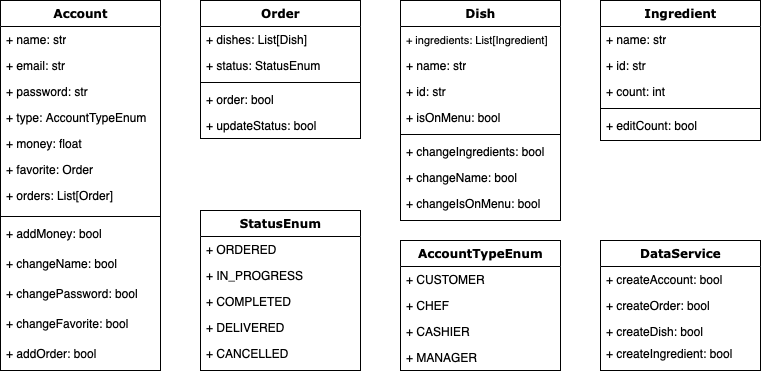

The diagram above was exported from draw.io. Its source (the exported page's mxGraphModel, read from the mxfile embedded in the PNG):
<mxGraphModel dx="946" dy="585" grid="1" gridSize="10" guides="1" tooltips="1" connect="1" arrows="1" fold="1" page="1" pageScale="1" pageWidth="1100" pageHeight="850" background="#ffffff" math="0" shadow="0">
  <root>
    <mxCell id="0" />
    <mxCell id="1" parent="0" />
    <mxCell id="78961159f06e98e8-17" value="Account" style="swimlane;html=1;fontStyle=1;align=center;verticalAlign=top;childLayout=stackLayout;horizontal=1;startSize=26;horizontalStack=0;resizeParent=1;resizeLast=0;collapsible=1;marginBottom=0;swimlaneFillColor=#ffffff;rounded=0;shadow=0;comic=0;labelBackgroundColor=none;strokeWidth=1;fillColor=none;fontFamily=Verdana;fontSize=12" parent="1" vertex="1">
      <mxGeometry x="40" y="40" width="160" height="370" as="geometry" />
    </mxCell>
    <mxCell id="78961159f06e98e8-21" value="+ name: str" style="text;html=1;strokeColor=none;fillColor=none;align=left;verticalAlign=top;spacingLeft=4;spacingRight=4;whiteSpace=wrap;overflow=hidden;rotatable=0;points=[[0,0.5],[1,0.5]];portConstraint=eastwest;" parent="78961159f06e98e8-17" vertex="1">
      <mxGeometry y="26" width="160" height="26" as="geometry" />
    </mxCell>
    <mxCell id="78961159f06e98e8-23" value="+ email: str" style="text;html=1;strokeColor=none;fillColor=none;align=left;verticalAlign=top;spacingLeft=4;spacingRight=4;whiteSpace=wrap;overflow=hidden;rotatable=0;points=[[0,0.5],[1,0.5]];portConstraint=eastwest;" parent="78961159f06e98e8-17" vertex="1">
      <mxGeometry y="52" width="160" height="26" as="geometry" />
    </mxCell>
    <mxCell id="78961159f06e98e8-25" value="+ password: str" style="text;html=1;strokeColor=none;fillColor=none;align=left;verticalAlign=top;spacingLeft=4;spacingRight=4;whiteSpace=wrap;overflow=hidden;rotatable=0;points=[[0,0.5],[1,0.5]];portConstraint=eastwest;" parent="78961159f06e98e8-17" vertex="1">
      <mxGeometry y="78" width="160" height="26" as="geometry" />
    </mxCell>
    <mxCell id="78961159f06e98e8-26" value="+ type: AccountTypeEnum" style="text;html=1;strokeColor=none;fillColor=none;align=left;verticalAlign=top;spacingLeft=4;spacingRight=4;whiteSpace=wrap;overflow=hidden;rotatable=0;points=[[0,0.5],[1,0.5]];portConstraint=eastwest;" parent="78961159f06e98e8-17" vertex="1">
      <mxGeometry y="104" width="160" height="26" as="geometry" />
    </mxCell>
    <mxCell id="78961159f06e98e8-24" value="+ money: float" style="text;html=1;strokeColor=none;fillColor=none;align=left;verticalAlign=top;spacingLeft=4;spacingRight=4;whiteSpace=wrap;overflow=hidden;rotatable=0;points=[[0,0.5],[1,0.5]];portConstraint=eastwest;" parent="78961159f06e98e8-17" vertex="1">
      <mxGeometry y="130" width="160" height="26" as="geometry" />
    </mxCell>
    <mxCell id="78961159f06e98e8-20" value="+ favorite: Order" style="text;html=1;strokeColor=none;fillColor=none;align=left;verticalAlign=top;spacingLeft=4;spacingRight=4;whiteSpace=wrap;overflow=hidden;rotatable=0;points=[[0,0.5],[1,0.5]];portConstraint=eastwest;" parent="78961159f06e98e8-17" vertex="1">
      <mxGeometry y="156" width="160" height="26" as="geometry" />
    </mxCell>
    <mxCell id="78961159f06e98e8-27" value="+ orders: List[Order]" style="text;html=1;strokeColor=none;fillColor=none;align=left;verticalAlign=top;spacingLeft=4;spacingRight=4;whiteSpace=wrap;overflow=hidden;rotatable=0;points=[[0,0.5],[1,0.5]];portConstraint=eastwest;" parent="78961159f06e98e8-17" vertex="1">
      <mxGeometry y="182" width="160" height="30" as="geometry" />
    </mxCell>
    <mxCell id="78961159f06e98e8-19" value="" style="line;html=1;strokeWidth=1;fillColor=none;align=left;verticalAlign=middle;spacingTop=-1;spacingLeft=3;spacingRight=3;rotatable=0;labelPosition=right;points=[];portConstraint=eastwest;" parent="78961159f06e98e8-17" vertex="1">
      <mxGeometry y="212" width="160" height="8" as="geometry" />
    </mxCell>
    <mxCell id="EP2HubIhBwI2SKvG0_Xn-3" value="+ addMoney: bool" style="text;html=1;strokeColor=none;fillColor=none;align=left;verticalAlign=top;spacingLeft=4;spacingRight=4;whiteSpace=wrap;overflow=hidden;rotatable=0;points=[[0,0.5],[1,0.5]];portConstraint=eastwest;" vertex="1" parent="78961159f06e98e8-17">
      <mxGeometry y="220" width="160" height="30" as="geometry" />
    </mxCell>
    <mxCell id="EP2HubIhBwI2SKvG0_Xn-5" value="+ changeName: bool" style="text;html=1;strokeColor=none;fillColor=none;align=left;verticalAlign=top;spacingLeft=4;spacingRight=4;whiteSpace=wrap;overflow=hidden;rotatable=0;points=[[0,0.5],[1,0.5]];portConstraint=eastwest;" vertex="1" parent="78961159f06e98e8-17">
      <mxGeometry y="250" width="160" height="30" as="geometry" />
    </mxCell>
    <mxCell id="EP2HubIhBwI2SKvG0_Xn-8" value="+ changePassword: bool" style="text;html=1;strokeColor=none;fillColor=none;align=left;verticalAlign=top;spacingLeft=4;spacingRight=4;whiteSpace=wrap;overflow=hidden;rotatable=0;points=[[0,0.5],[1,0.5]];portConstraint=eastwest;" vertex="1" parent="78961159f06e98e8-17">
      <mxGeometry y="280" width="160" height="30" as="geometry" />
    </mxCell>
    <mxCell id="EP2HubIhBwI2SKvG0_Xn-9" value="+ changeFavorite: bool" style="text;html=1;strokeColor=none;fillColor=none;align=left;verticalAlign=top;spacingLeft=4;spacingRight=4;whiteSpace=wrap;overflow=hidden;rotatable=0;points=[[0,0.5],[1,0.5]];portConstraint=eastwest;" vertex="1" parent="78961159f06e98e8-17">
      <mxGeometry y="310" width="160" height="30" as="geometry" />
    </mxCell>
    <mxCell id="EP2HubIhBwI2SKvG0_Xn-10" value="+ addOrder: bool" style="text;html=1;strokeColor=none;fillColor=none;align=left;verticalAlign=top;spacingLeft=4;spacingRight=4;whiteSpace=wrap;overflow=hidden;rotatable=0;points=[[0,0.5],[1,0.5]];portConstraint=eastwest;" vertex="1" parent="78961159f06e98e8-17">
      <mxGeometry y="340" width="160" height="30" as="geometry" />
    </mxCell>
    <mxCell id="78961159f06e98e8-82" value="Ingredient" style="swimlane;html=1;fontStyle=1;align=center;verticalAlign=top;childLayout=stackLayout;horizontal=1;startSize=26;horizontalStack=0;resizeParent=1;resizeLast=0;collapsible=1;marginBottom=0;swimlaneFillColor=#ffffff;rounded=0;shadow=0;comic=0;labelBackgroundColor=none;strokeWidth=1;fillColor=none;fontFamily=Verdana;fontSize=12" parent="1" vertex="1">
      <mxGeometry x="640" y="40" width="160" height="140" as="geometry" />
    </mxCell>
    <mxCell id="78961159f06e98e8-83" value="+ name: str" style="text;html=1;strokeColor=none;fillColor=none;align=left;verticalAlign=top;spacingLeft=4;spacingRight=4;whiteSpace=wrap;overflow=hidden;rotatable=0;points=[[0,0.5],[1,0.5]];portConstraint=eastwest;" parent="78961159f06e98e8-82" vertex="1">
      <mxGeometry y="26" width="160" height="26" as="geometry" />
    </mxCell>
    <mxCell id="78961159f06e98e8-84" value="+ id: str" style="text;html=1;strokeColor=none;fillColor=none;align=left;verticalAlign=top;spacingLeft=4;spacingRight=4;whiteSpace=wrap;overflow=hidden;rotatable=0;points=[[0,0.5],[1,0.5]];portConstraint=eastwest;" parent="78961159f06e98e8-82" vertex="1">
      <mxGeometry y="52" width="160" height="26" as="geometry" />
    </mxCell>
    <mxCell id="78961159f06e98e8-85" value="+ count: int" style="text;html=1;strokeColor=none;fillColor=none;align=left;verticalAlign=top;spacingLeft=4;spacingRight=4;whiteSpace=wrap;overflow=hidden;rotatable=0;points=[[0,0.5],[1,0.5]];portConstraint=eastwest;" parent="78961159f06e98e8-82" vertex="1">
      <mxGeometry y="78" width="160" height="26" as="geometry" />
    </mxCell>
    <mxCell id="78961159f06e98e8-90" value="" style="line;html=1;strokeWidth=1;fillColor=none;align=left;verticalAlign=middle;spacingTop=-1;spacingLeft=3;spacingRight=3;rotatable=0;labelPosition=right;points=[];portConstraint=eastwest;" parent="78961159f06e98e8-82" vertex="1">
      <mxGeometry y="104" width="160" height="8" as="geometry" />
    </mxCell>
    <mxCell id="78961159f06e98e8-91" value="+ editCount: bool" style="text;html=1;strokeColor=none;fillColor=none;align=left;verticalAlign=top;spacingLeft=4;spacingRight=4;whiteSpace=wrap;overflow=hidden;rotatable=0;points=[[0,0.5],[1,0.5]];portConstraint=eastwest;" parent="78961159f06e98e8-82" vertex="1">
      <mxGeometry y="112" width="160" height="26" as="geometry" />
    </mxCell>
    <mxCell id="78961159f06e98e8-43" value="Order" style="swimlane;html=1;fontStyle=1;align=center;verticalAlign=top;childLayout=stackLayout;horizontal=1;startSize=26;horizontalStack=0;resizeParent=1;resizeLast=0;collapsible=1;marginBottom=0;swimlaneFillColor=#ffffff;rounded=0;shadow=0;comic=0;labelBackgroundColor=none;strokeWidth=1;fillColor=none;fontFamily=Verdana;fontSize=12" parent="1" vertex="1">
      <mxGeometry x="240" y="40" width="160" height="138" as="geometry" />
    </mxCell>
    <mxCell id="78961159f06e98e8-44" value="+ dishes: List[Dish]" style="text;html=1;strokeColor=none;fillColor=none;align=left;verticalAlign=top;spacingLeft=4;spacingRight=4;whiteSpace=wrap;overflow=hidden;rotatable=0;points=[[0,0.5],[1,0.5]];portConstraint=eastwest;" parent="78961159f06e98e8-43" vertex="1">
      <mxGeometry y="26" width="160" height="26" as="geometry" />
    </mxCell>
    <mxCell id="78961159f06e98e8-45" value="+ status: StatusEnum" style="text;html=1;strokeColor=none;fillColor=none;align=left;verticalAlign=top;spacingLeft=4;spacingRight=4;whiteSpace=wrap;overflow=hidden;rotatable=0;points=[[0,0.5],[1,0.5]];portConstraint=eastwest;" parent="78961159f06e98e8-43" vertex="1">
      <mxGeometry y="52" width="160" height="26" as="geometry" />
    </mxCell>
    <mxCell id="78961159f06e98e8-51" value="" style="line;html=1;strokeWidth=1;fillColor=none;align=left;verticalAlign=middle;spacingTop=-1;spacingLeft=3;spacingRight=3;rotatable=0;labelPosition=right;points=[];portConstraint=eastwest;" parent="78961159f06e98e8-43" vertex="1">
      <mxGeometry y="78" width="160" height="8" as="geometry" />
    </mxCell>
    <mxCell id="78961159f06e98e8-52" value="+ order: bool" style="text;html=1;strokeColor=none;fillColor=none;align=left;verticalAlign=top;spacingLeft=4;spacingRight=4;whiteSpace=wrap;overflow=hidden;rotatable=0;points=[[0,0.5],[1,0.5]];portConstraint=eastwest;" parent="78961159f06e98e8-43" vertex="1">
      <mxGeometry y="86" width="160" height="26" as="geometry" />
    </mxCell>
    <mxCell id="78961159f06e98e8-53" value="+ updateStatus: bool" style="text;html=1;strokeColor=none;fillColor=none;align=left;verticalAlign=top;spacingLeft=4;spacingRight=4;whiteSpace=wrap;overflow=hidden;rotatable=0;points=[[0,0.5],[1,0.5]];portConstraint=eastwest;" parent="78961159f06e98e8-43" vertex="1">
      <mxGeometry y="112" width="160" height="26" as="geometry" />
    </mxCell>
    <mxCell id="78961159f06e98e8-69" value="Dish" style="swimlane;html=1;fontStyle=1;align=center;verticalAlign=top;childLayout=stackLayout;horizontal=1;startSize=26;horizontalStack=0;resizeParent=1;resizeLast=0;collapsible=1;marginBottom=0;swimlaneFillColor=#ffffff;rounded=0;shadow=0;comic=0;labelBackgroundColor=none;strokeWidth=1;fillColor=none;fontFamily=Verdana;fontSize=12" parent="1" vertex="1">
      <mxGeometry x="440" y="40" width="160" height="220" as="geometry" />
    </mxCell>
    <mxCell id="78961159f06e98e8-70" value="&lt;font style=&quot;font-size: 11px&quot;&gt;+ ingredients: List[Ingredient]&lt;/font&gt;" style="text;html=1;strokeColor=none;fillColor=none;align=left;verticalAlign=top;spacingLeft=4;spacingRight=4;whiteSpace=wrap;overflow=hidden;rotatable=0;points=[[0,0.5],[1,0.5]];portConstraint=eastwest;" parent="78961159f06e98e8-69" vertex="1">
      <mxGeometry y="26" width="160" height="26" as="geometry" />
    </mxCell>
    <mxCell id="78961159f06e98e8-71" value="+ name: str" style="text;html=1;strokeColor=none;fillColor=none;align=left;verticalAlign=top;spacingLeft=4;spacingRight=4;whiteSpace=wrap;overflow=hidden;rotatable=0;points=[[0,0.5],[1,0.5]];portConstraint=eastwest;" parent="78961159f06e98e8-69" vertex="1">
      <mxGeometry y="52" width="160" height="26" as="geometry" />
    </mxCell>
    <mxCell id="78961159f06e98e8-72" value="+ id: str" style="text;html=1;strokeColor=none;fillColor=none;align=left;verticalAlign=top;spacingLeft=4;spacingRight=4;whiteSpace=wrap;overflow=hidden;rotatable=0;points=[[0,0.5],[1,0.5]];portConstraint=eastwest;" parent="78961159f06e98e8-69" vertex="1">
      <mxGeometry y="78" width="160" height="26" as="geometry" />
    </mxCell>
    <mxCell id="78961159f06e98e8-74" value="+ isOnMenu: bool" style="text;html=1;strokeColor=none;fillColor=none;align=left;verticalAlign=top;spacingLeft=4;spacingRight=4;whiteSpace=wrap;overflow=hidden;rotatable=0;points=[[0,0.5],[1,0.5]];portConstraint=eastwest;" parent="78961159f06e98e8-69" vertex="1">
      <mxGeometry y="104" width="160" height="26" as="geometry" />
    </mxCell>
    <mxCell id="EP2HubIhBwI2SKvG0_Xn-11" value="" style="line;html=1;strokeWidth=1;fillColor=none;align=left;verticalAlign=middle;spacingTop=-1;spacingLeft=3;spacingRight=3;rotatable=0;labelPosition=right;points=[];portConstraint=eastwest;" vertex="1" parent="78961159f06e98e8-69">
      <mxGeometry y="130" width="160" height="8" as="geometry" />
    </mxCell>
    <mxCell id="EP2HubIhBwI2SKvG0_Xn-12" value="+ changeIngredients: bool" style="text;html=1;strokeColor=none;fillColor=none;align=left;verticalAlign=top;spacingLeft=4;spacingRight=4;whiteSpace=wrap;overflow=hidden;rotatable=0;points=[[0,0.5],[1,0.5]];portConstraint=eastwest;" vertex="1" parent="78961159f06e98e8-69">
      <mxGeometry y="138" width="160" height="26" as="geometry" />
    </mxCell>
    <mxCell id="EP2HubIhBwI2SKvG0_Xn-13" value="+ changeName: bool" style="text;html=1;strokeColor=none;fillColor=none;align=left;verticalAlign=top;spacingLeft=4;spacingRight=4;whiteSpace=wrap;overflow=hidden;rotatable=0;points=[[0,0.5],[1,0.5]];portConstraint=eastwest;" vertex="1" parent="78961159f06e98e8-69">
      <mxGeometry y="164" width="160" height="26" as="geometry" />
    </mxCell>
    <mxCell id="EP2HubIhBwI2SKvG0_Xn-14" value="+ changeIsOnMenu: bool" style="text;html=1;strokeColor=none;fillColor=none;align=left;verticalAlign=top;spacingLeft=4;spacingRight=4;whiteSpace=wrap;overflow=hidden;rotatable=0;points=[[0,0.5],[1,0.5]];portConstraint=eastwest;" vertex="1" parent="78961159f06e98e8-69">
      <mxGeometry y="190" width="160" height="26" as="geometry" />
    </mxCell>
    <mxCell id="78961159f06e98e8-56" value="StatusEnum" style="swimlane;html=1;fontStyle=1;align=center;verticalAlign=top;childLayout=stackLayout;horizontal=1;startSize=26;horizontalStack=0;resizeParent=1;resizeLast=0;collapsible=1;marginBottom=0;swimlaneFillColor=#ffffff;rounded=0;shadow=0;comic=0;labelBackgroundColor=none;strokeWidth=1;fillColor=none;fontFamily=Verdana;fontSize=12" parent="1" vertex="1">
      <mxGeometry x="240" y="250" width="160" height="160" as="geometry" />
    </mxCell>
    <mxCell id="78961159f06e98e8-57" value="+ ORDERED" style="text;html=1;strokeColor=none;fillColor=none;align=left;verticalAlign=top;spacingLeft=4;spacingRight=4;whiteSpace=wrap;overflow=hidden;rotatable=0;points=[[0,0.5],[1,0.5]];portConstraint=eastwest;" parent="78961159f06e98e8-56" vertex="1">
      <mxGeometry y="26" width="160" height="26" as="geometry" />
    </mxCell>
    <mxCell id="78961159f06e98e8-58" value="+ IN_PROGRESS" style="text;html=1;strokeColor=none;fillColor=none;align=left;verticalAlign=top;spacingLeft=4;spacingRight=4;whiteSpace=wrap;overflow=hidden;rotatable=0;points=[[0,0.5],[1,0.5]];portConstraint=eastwest;" parent="78961159f06e98e8-56" vertex="1">
      <mxGeometry y="52" width="160" height="26" as="geometry" />
    </mxCell>
    <mxCell id="78961159f06e98e8-59" value="+ COMPLETED" style="text;html=1;strokeColor=none;fillColor=none;align=left;verticalAlign=top;spacingLeft=4;spacingRight=4;whiteSpace=wrap;overflow=hidden;rotatable=0;points=[[0,0.5],[1,0.5]];portConstraint=eastwest;" parent="78961159f06e98e8-56" vertex="1">
      <mxGeometry y="78" width="160" height="26" as="geometry" />
    </mxCell>
    <mxCell id="78961159f06e98e8-60" value="+ DELIVERED" style="text;html=1;strokeColor=none;fillColor=none;align=left;verticalAlign=top;spacingLeft=4;spacingRight=4;whiteSpace=wrap;overflow=hidden;rotatable=0;points=[[0,0.5],[1,0.5]];portConstraint=eastwest;" parent="78961159f06e98e8-56" vertex="1">
      <mxGeometry y="104" width="160" height="26" as="geometry" />
    </mxCell>
    <mxCell id="78961159f06e98e8-61" value="+ CANCELLED" style="text;html=1;strokeColor=none;fillColor=none;align=left;verticalAlign=top;spacingLeft=4;spacingRight=4;whiteSpace=wrap;overflow=hidden;rotatable=0;points=[[0,0.5],[1,0.5]];portConstraint=eastwest;" parent="78961159f06e98e8-56" vertex="1">
      <mxGeometry y="130" width="160" height="26" as="geometry" />
    </mxCell>
    <mxCell id="78961159f06e98e8-30" value="AccountTypeEnum" style="swimlane;html=1;fontStyle=1;align=center;verticalAlign=top;childLayout=stackLayout;horizontal=1;startSize=26;horizontalStack=0;resizeParent=1;resizeLast=0;collapsible=1;marginBottom=0;swimlaneFillColor=#ffffff;rounded=0;shadow=0;comic=0;labelBackgroundColor=none;strokeWidth=1;fillColor=none;fontFamily=Verdana;fontSize=12" parent="1" vertex="1">
      <mxGeometry x="440" y="280" width="160" height="130" as="geometry" />
    </mxCell>
    <mxCell id="78961159f06e98e8-31" value="+ CUSTOMER" style="text;html=1;strokeColor=none;fillColor=none;align=left;verticalAlign=top;spacingLeft=4;spacingRight=4;whiteSpace=wrap;overflow=hidden;rotatable=0;points=[[0,0.5],[1,0.5]];portConstraint=eastwest;" parent="78961159f06e98e8-30" vertex="1">
      <mxGeometry y="26" width="160" height="26" as="geometry" />
    </mxCell>
    <mxCell id="78961159f06e98e8-32" value="+ CHEF" style="text;html=1;strokeColor=none;fillColor=none;align=left;verticalAlign=top;spacingLeft=4;spacingRight=4;whiteSpace=wrap;overflow=hidden;rotatable=0;points=[[0,0.5],[1,0.5]];portConstraint=eastwest;" parent="78961159f06e98e8-30" vertex="1">
      <mxGeometry y="52" width="160" height="26" as="geometry" />
    </mxCell>
    <mxCell id="78961159f06e98e8-33" value="+ CASHIER" style="text;html=1;strokeColor=none;fillColor=none;align=left;verticalAlign=top;spacingLeft=4;spacingRight=4;whiteSpace=wrap;overflow=hidden;rotatable=0;points=[[0,0.5],[1,0.5]];portConstraint=eastwest;" parent="78961159f06e98e8-30" vertex="1">
      <mxGeometry y="78" width="160" height="26" as="geometry" />
    </mxCell>
    <mxCell id="78961159f06e98e8-34" value="+ MANAGER" style="text;html=1;strokeColor=none;fillColor=none;align=left;verticalAlign=top;spacingLeft=4;spacingRight=4;whiteSpace=wrap;overflow=hidden;rotatable=0;points=[[0,0.5],[1,0.5]];portConstraint=eastwest;" parent="78961159f06e98e8-30" vertex="1">
      <mxGeometry y="104" width="160" height="26" as="geometry" />
    </mxCell>
    <mxCell id="EP2HubIhBwI2SKvG0_Xn-15" value="DataService" style="swimlane;html=1;fontStyle=1;align=center;verticalAlign=top;childLayout=stackLayout;horizontal=1;startSize=26;horizontalStack=0;resizeParent=1;resizeLast=0;collapsible=1;marginBottom=0;swimlaneFillColor=#ffffff;rounded=0;shadow=0;comic=0;labelBackgroundColor=none;strokeWidth=1;fillColor=none;fontFamily=Verdana;fontSize=12" vertex="1" parent="1">
      <mxGeometry x="640" y="280" width="160" height="130" as="geometry" />
    </mxCell>
    <mxCell id="EP2HubIhBwI2SKvG0_Xn-16" value="+ createAccount: bool" style="text;html=1;strokeColor=none;fillColor=none;align=left;verticalAlign=top;spacingLeft=4;spacingRight=4;whiteSpace=wrap;overflow=hidden;rotatable=0;points=[[0,0.5],[1,0.5]];portConstraint=eastwest;" vertex="1" parent="EP2HubIhBwI2SKvG0_Xn-15">
      <mxGeometry y="26" width="160" height="26" as="geometry" />
    </mxCell>
    <mxCell id="EP2HubIhBwI2SKvG0_Xn-17" value="+ createOrder: bool" style="text;html=1;strokeColor=none;fillColor=none;align=left;verticalAlign=top;spacingLeft=4;spacingRight=4;whiteSpace=wrap;overflow=hidden;rotatable=0;points=[[0,0.5],[1,0.5]];portConstraint=eastwest;" vertex="1" parent="EP2HubIhBwI2SKvG0_Xn-15">
      <mxGeometry y="52" width="160" height="26" as="geometry" />
    </mxCell>
    <mxCell id="EP2HubIhBwI2SKvG0_Xn-18" value="+ createDish: bool" style="text;html=1;strokeColor=none;fillColor=none;align=left;verticalAlign=top;spacingLeft=4;spacingRight=4;whiteSpace=wrap;overflow=hidden;rotatable=0;points=[[0,0.5],[1,0.5]];portConstraint=eastwest;" vertex="1" parent="EP2HubIhBwI2SKvG0_Xn-15">
      <mxGeometry y="78" width="160" height="22" as="geometry" />
    </mxCell>
    <mxCell id="EP2HubIhBwI2SKvG0_Xn-20" value="+ createIngredient: bool" style="text;html=1;strokeColor=none;fillColor=none;align=left;verticalAlign=top;spacingLeft=4;spacingRight=4;whiteSpace=wrap;overflow=hidden;rotatable=0;points=[[0,0.5],[1,0.5]];portConstraint=eastwest;" vertex="1" parent="EP2HubIhBwI2SKvG0_Xn-15">
      <mxGeometry y="100" width="160" height="26" as="geometry" />
    </mxCell>
  </root>
</mxGraphModel>